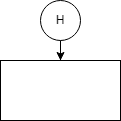

The diagram above was exported from draw.io. Its source (the exported page's mxGraphModel, read from the mxfile embedded in the PNG):
<mxGraphModel dx="868" dy="450" grid="1" gridSize="10" guides="1" tooltips="1" connect="1" arrows="1" fold="1" page="1" pageScale="1" pageWidth="827" pageHeight="1169" math="0" shadow="0">
  <root>
    <mxCell id="0" />
    <mxCell id="1" parent="0" />
    <mxCell id="dQYyzRO3J40ENZQbspXn-2" style="edgeStyle=orthogonalEdgeStyle;rounded=0;orthogonalLoop=1;jettySize=auto;html=1;" edge="1" parent="1" source="dQYyzRO3J40ENZQbspXn-1">
      <mxGeometry relative="1" as="geometry">
        <mxPoint x="440" y="250" as="targetPoint" />
      </mxGeometry>
    </mxCell>
    <mxCell id="dQYyzRO3J40ENZQbspXn-1" value="H" style="ellipse;whiteSpace=wrap;html=1;" vertex="1" parent="1">
      <mxGeometry x="420" y="190" width="40" height="40" as="geometry" />
    </mxCell>
    <mxCell id="dQYyzRO3J40ENZQbspXn-3" value="" style="rounded=0;whiteSpace=wrap;html=1;" vertex="1" parent="1">
      <mxGeometry x="380" y="250" width="120" height="60" as="geometry" />
    </mxCell>
  </root>
</mxGraphModel>